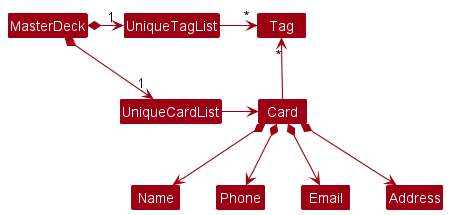

The diagram above was rendered by PlantUML. Its source (embedded in the PNG):
@startuml
!include style.puml
skinparam arrowThickness 1.1
skinparam arrowColor MODEL_COLOR
skinparam classBackgroundColor MODEL_COLOR

MasterDeck *-right-> "1" UniqueCardList
MasterDeck *-right-> "1" UniqueTagList
UniqueTagList -[hidden]down- UniqueCardList
UniqueTagList -[hidden]down- UniqueCardList

UniqueTagList -right-> "*" Tag
UniqueCardList -right-> Card

Card -up-> "*" Tag

Card *--> Name
Card *--> Phone
Card *--> Email
Card *--> Address
@enduml